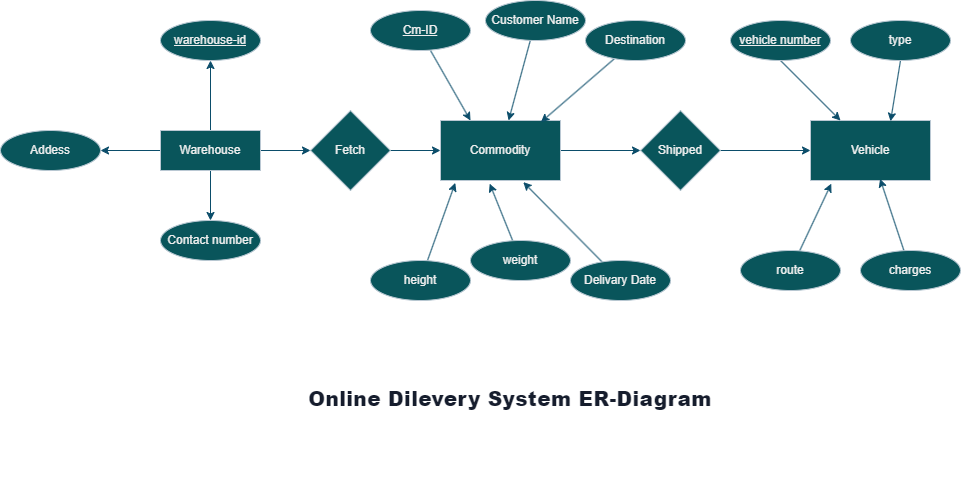

The diagram above was exported from draw.io. Its source (the exported page's mxGraphModel, read from the mxfile embedded in the PNG):
<mxGraphModel dx="1900" dy="566" grid="1" gridSize="10" guides="1" tooltips="1" connect="1" arrows="1" fold="1" page="1" pageScale="1" pageWidth="850" pageHeight="1100" math="0" shadow="0">
  <root>
    <mxCell id="0" />
    <mxCell id="1" parent="0" />
    <mxCell id="osMwc1u_blUrP0yKgdEt-15" value="" style="edgeStyle=orthogonalEdgeStyle;rounded=0;orthogonalLoop=1;jettySize=auto;html=1;labelBackgroundColor=none;fontColor=default;strokeColor=#0B4D6A;" edge="1" parent="1" source="osMwc1u_blUrP0yKgdEt-1" target="osMwc1u_blUrP0yKgdEt-13">
      <mxGeometry relative="1" as="geometry">
        <Array as="points">
          <mxPoint x="150" y="260" />
          <mxPoint x="150" y="260" />
        </Array>
      </mxGeometry>
    </mxCell>
    <mxCell id="osMwc1u_blUrP0yKgdEt-18" style="edgeStyle=orthogonalEdgeStyle;rounded=0;orthogonalLoop=1;jettySize=auto;html=1;entryX=1;entryY=0.5;entryDx=0;entryDy=0;labelBackgroundColor=none;fontColor=default;strokeColor=#0B4D6A;" edge="1" parent="1" source="osMwc1u_blUrP0yKgdEt-1" target="osMwc1u_blUrP0yKgdEt-6">
      <mxGeometry relative="1" as="geometry" />
    </mxCell>
    <mxCell id="osMwc1u_blUrP0yKgdEt-20" style="edgeStyle=orthogonalEdgeStyle;rounded=0;orthogonalLoop=1;jettySize=auto;html=1;entryX=0.5;entryY=1;entryDx=0;entryDy=0;labelBackgroundColor=none;fontColor=default;strokeColor=#0B4D6A;" edge="1" parent="1" source="osMwc1u_blUrP0yKgdEt-1" target="osMwc1u_blUrP0yKgdEt-19">
      <mxGeometry relative="1" as="geometry" />
    </mxCell>
    <mxCell id="osMwc1u_blUrP0yKgdEt-22" value="" style="edgeStyle=orthogonalEdgeStyle;rounded=0;orthogonalLoop=1;jettySize=auto;html=1;labelBackgroundColor=none;fontColor=default;strokeColor=#0B4D6A;" edge="1" parent="1" source="osMwc1u_blUrP0yKgdEt-1" target="osMwc1u_blUrP0yKgdEt-21">
      <mxGeometry relative="1" as="geometry" />
    </mxCell>
    <mxCell id="osMwc1u_blUrP0yKgdEt-1" value="Warehouse" style="whiteSpace=wrap;html=1;align=center;labelBackgroundColor=none;fillColor=#09555B;strokeColor=#BAC8D3;fontColor=#EEEEEE;" vertex="1" parent="1">
      <mxGeometry x="50" y="220" width="100" height="40" as="geometry" />
    </mxCell>
    <mxCell id="osMwc1u_blUrP0yKgdEt-6" value="Addess" style="ellipse;whiteSpace=wrap;html=1;align=center;labelBackgroundColor=none;fillColor=#09555B;strokeColor=#BAC8D3;fontColor=#EEEEEE;" vertex="1" parent="1">
      <mxGeometry x="-110" y="220" width="100" height="40" as="geometry" />
    </mxCell>
    <mxCell id="osMwc1u_blUrP0yKgdEt-13" value="Contact number" style="ellipse;whiteSpace=wrap;html=1;align=center;labelBackgroundColor=none;fillColor=#09555B;strokeColor=#BAC8D3;fontColor=#EEEEEE;" vertex="1" parent="1">
      <mxGeometry x="50" y="310" width="100" height="40" as="geometry" />
    </mxCell>
    <mxCell id="osMwc1u_blUrP0yKgdEt-19" value="warehouse-id" style="ellipse;whiteSpace=wrap;html=1;align=center;fontStyle=4;labelBackgroundColor=none;fillColor=#09555B;strokeColor=#BAC8D3;fontColor=#EEEEEE;" vertex="1" parent="1">
      <mxGeometry x="50" y="110" width="100" height="40" as="geometry" />
    </mxCell>
    <mxCell id="osMwc1u_blUrP0yKgdEt-24" value="" style="edgeStyle=orthogonalEdgeStyle;rounded=0;orthogonalLoop=1;jettySize=auto;html=1;labelBackgroundColor=none;fontColor=default;strokeColor=#0B4D6A;" edge="1" parent="1" source="osMwc1u_blUrP0yKgdEt-21" target="osMwc1u_blUrP0yKgdEt-23">
      <mxGeometry relative="1" as="geometry" />
    </mxCell>
    <mxCell id="osMwc1u_blUrP0yKgdEt-21" value="Fetch" style="rhombus;whiteSpace=wrap;html=1;labelBackgroundColor=none;fillColor=#09555B;strokeColor=#BAC8D3;fontColor=#EEEEEE;" vertex="1" parent="1">
      <mxGeometry x="200" y="200" width="80" height="80" as="geometry" />
    </mxCell>
    <mxCell id="osMwc1u_blUrP0yKgdEt-40" value="" style="edgeStyle=none;rounded=0;orthogonalLoop=1;jettySize=auto;html=1;labelBackgroundColor=none;fontColor=default;strokeColor=#0B4D6A;" edge="1" parent="1" source="osMwc1u_blUrP0yKgdEt-23" target="osMwc1u_blUrP0yKgdEt-39">
      <mxGeometry relative="1" as="geometry" />
    </mxCell>
    <mxCell id="osMwc1u_blUrP0yKgdEt-23" value="Commodity" style="whiteSpace=wrap;html=1;labelBackgroundColor=none;fillColor=#09555B;strokeColor=#BAC8D3;fontColor=#EEEEEE;" vertex="1" parent="1">
      <mxGeometry x="330" y="210" width="120" height="60" as="geometry" />
    </mxCell>
    <mxCell id="osMwc1u_blUrP0yKgdEt-26" style="edgeStyle=none;rounded=0;orthogonalLoop=1;jettySize=auto;html=1;exitX=0.5;exitY=1;exitDx=0;exitDy=0;entryX=0.25;entryY=0;entryDx=0;entryDy=0;labelBackgroundColor=none;fontColor=default;strokeColor=#0B4D6A;" edge="1" parent="1" target="osMwc1u_blUrP0yKgdEt-23">
      <mxGeometry relative="1" as="geometry">
        <mxPoint x="320" y="140" as="sourcePoint" />
      </mxGeometry>
    </mxCell>
    <mxCell id="osMwc1u_blUrP0yKgdEt-28" style="edgeStyle=none;rounded=0;orthogonalLoop=1;jettySize=auto;html=1;labelBackgroundColor=none;fontColor=default;strokeColor=#0B4D6A;" edge="1" parent="1" source="osMwc1u_blUrP0yKgdEt-27" target="osMwc1u_blUrP0yKgdEt-23">
      <mxGeometry relative="1" as="geometry" />
    </mxCell>
    <mxCell id="osMwc1u_blUrP0yKgdEt-27" value="Customer Name" style="ellipse;whiteSpace=wrap;html=1;align=center;labelBackgroundColor=none;fillColor=#09555B;strokeColor=#BAC8D3;fontColor=#EEEEEE;" vertex="1" parent="1">
      <mxGeometry x="375" y="90" width="100" height="40" as="geometry" />
    </mxCell>
    <mxCell id="osMwc1u_blUrP0yKgdEt-33" style="edgeStyle=none;rounded=0;orthogonalLoop=1;jettySize=auto;html=1;entryX=0.837;entryY=0.027;entryDx=0;entryDy=0;entryPerimeter=0;labelBackgroundColor=none;fontColor=default;strokeColor=#0B4D6A;" edge="1" parent="1" source="osMwc1u_blUrP0yKgdEt-29" target="osMwc1u_blUrP0yKgdEt-23">
      <mxGeometry relative="1" as="geometry" />
    </mxCell>
    <mxCell id="osMwc1u_blUrP0yKgdEt-29" value="Destination" style="ellipse;whiteSpace=wrap;html=1;align=center;labelBackgroundColor=none;fillColor=#09555B;strokeColor=#BAC8D3;fontColor=#EEEEEE;" vertex="1" parent="1">
      <mxGeometry x="475" y="110" width="100" height="40" as="geometry" />
    </mxCell>
    <mxCell id="osMwc1u_blUrP0yKgdEt-34" style="edgeStyle=none;rounded=0;orthogonalLoop=1;jettySize=auto;html=1;entryX=0.123;entryY=1.04;entryDx=0;entryDy=0;entryPerimeter=0;labelBackgroundColor=none;fontColor=default;strokeColor=#0B4D6A;" edge="1" parent="1" source="osMwc1u_blUrP0yKgdEt-30" target="osMwc1u_blUrP0yKgdEt-23">
      <mxGeometry relative="1" as="geometry" />
    </mxCell>
    <mxCell id="osMwc1u_blUrP0yKgdEt-30" value="height" style="ellipse;whiteSpace=wrap;html=1;align=center;labelBackgroundColor=none;fillColor=#09555B;strokeColor=#BAC8D3;fontColor=#EEEEEE;" vertex="1" parent="1">
      <mxGeometry x="260" y="350" width="100" height="40" as="geometry" />
    </mxCell>
    <mxCell id="osMwc1u_blUrP0yKgdEt-35" style="edgeStyle=none;rounded=0;orthogonalLoop=1;jettySize=auto;html=1;entryX=0.41;entryY=1.053;entryDx=0;entryDy=0;entryPerimeter=0;labelBackgroundColor=none;fontColor=default;strokeColor=#0B4D6A;" edge="1" parent="1" source="osMwc1u_blUrP0yKgdEt-31" target="osMwc1u_blUrP0yKgdEt-23">
      <mxGeometry relative="1" as="geometry" />
    </mxCell>
    <mxCell id="osMwc1u_blUrP0yKgdEt-31" value="weight" style="ellipse;whiteSpace=wrap;html=1;align=center;labelBackgroundColor=none;fillColor=#09555B;strokeColor=#BAC8D3;fontColor=#EEEEEE;" vertex="1" parent="1">
      <mxGeometry x="360" y="330" width="100" height="40" as="geometry" />
    </mxCell>
    <mxCell id="osMwc1u_blUrP0yKgdEt-36" style="edgeStyle=none;rounded=0;orthogonalLoop=1;jettySize=auto;html=1;entryX=0.69;entryY=1.027;entryDx=0;entryDy=0;entryPerimeter=0;labelBackgroundColor=none;fontColor=default;strokeColor=#0B4D6A;" edge="1" parent="1" source="osMwc1u_blUrP0yKgdEt-32" target="osMwc1u_blUrP0yKgdEt-23">
      <mxGeometry relative="1" as="geometry" />
    </mxCell>
    <mxCell id="osMwc1u_blUrP0yKgdEt-32" value="Delivary Date" style="ellipse;whiteSpace=wrap;html=1;align=center;labelBackgroundColor=none;fillColor=#09555B;strokeColor=#BAC8D3;fontColor=#EEEEEE;" vertex="1" parent="1">
      <mxGeometry x="460" y="350" width="100" height="40" as="geometry" />
    </mxCell>
    <mxCell id="osMwc1u_blUrP0yKgdEt-42" value="" style="edgeStyle=none;rounded=0;orthogonalLoop=1;jettySize=auto;html=1;labelBackgroundColor=none;fontColor=default;strokeColor=#0B4D6A;" edge="1" parent="1" source="osMwc1u_blUrP0yKgdEt-39" target="osMwc1u_blUrP0yKgdEt-41">
      <mxGeometry relative="1" as="geometry" />
    </mxCell>
    <mxCell id="osMwc1u_blUrP0yKgdEt-39" value="Shipped" style="rhombus;whiteSpace=wrap;html=1;labelBackgroundColor=none;fillColor=#09555B;strokeColor=#BAC8D3;fontColor=#EEEEEE;" vertex="1" parent="1">
      <mxGeometry x="530" y="200" width="80" height="80" as="geometry" />
    </mxCell>
    <mxCell id="osMwc1u_blUrP0yKgdEt-41" value="Vehicle" style="whiteSpace=wrap;html=1;labelBackgroundColor=none;fillColor=#09555B;strokeColor=#BAC8D3;fontColor=#EEEEEE;" vertex="1" parent="1">
      <mxGeometry x="700" y="210" width="120" height="60" as="geometry" />
    </mxCell>
    <mxCell id="osMwc1u_blUrP0yKgdEt-47" style="edgeStyle=none;rounded=0;orthogonalLoop=1;jettySize=auto;html=1;exitX=0.5;exitY=1;exitDx=0;exitDy=0;entryX=0.667;entryY=0.013;entryDx=0;entryDy=0;entryPerimeter=0;labelBackgroundColor=none;fontColor=default;strokeColor=#0B4D6A;" edge="1" parent="1" source="osMwc1u_blUrP0yKgdEt-43" target="osMwc1u_blUrP0yKgdEt-41">
      <mxGeometry relative="1" as="geometry" />
    </mxCell>
    <mxCell id="osMwc1u_blUrP0yKgdEt-43" value="type" style="ellipse;whiteSpace=wrap;html=1;align=center;labelBackgroundColor=none;fillColor=#09555B;strokeColor=#BAC8D3;fontColor=#EEEEEE;" vertex="1" parent="1">
      <mxGeometry x="740" y="110" width="100" height="40" as="geometry" />
    </mxCell>
    <mxCell id="osMwc1u_blUrP0yKgdEt-48" style="edgeStyle=none;rounded=0;orthogonalLoop=1;jettySize=auto;html=1;exitX=0.5;exitY=1;exitDx=0;exitDy=0;entryX=0.25;entryY=0;entryDx=0;entryDy=0;labelBackgroundColor=none;fontColor=default;strokeColor=#0B4D6A;" edge="1" parent="1" source="osMwc1u_blUrP0yKgdEt-44" target="osMwc1u_blUrP0yKgdEt-41">
      <mxGeometry relative="1" as="geometry" />
    </mxCell>
    <mxCell id="osMwc1u_blUrP0yKgdEt-44" value="vehicle number" style="ellipse;whiteSpace=wrap;html=1;align=center;fontStyle=4;labelBackgroundColor=none;fillColor=#09555B;strokeColor=#BAC8D3;fontColor=#EEEEEE;" vertex="1" parent="1">
      <mxGeometry x="620" y="110" width="100" height="40" as="geometry" />
    </mxCell>
    <mxCell id="osMwc1u_blUrP0yKgdEt-49" style="edgeStyle=none;rounded=0;orthogonalLoop=1;jettySize=auto;html=1;entryX=0.173;entryY=1.053;entryDx=0;entryDy=0;entryPerimeter=0;labelBackgroundColor=none;fontColor=default;strokeColor=#0B4D6A;" edge="1" parent="1" source="osMwc1u_blUrP0yKgdEt-45" target="osMwc1u_blUrP0yKgdEt-41">
      <mxGeometry relative="1" as="geometry" />
    </mxCell>
    <mxCell id="osMwc1u_blUrP0yKgdEt-45" value="route" style="ellipse;whiteSpace=wrap;html=1;align=center;labelBackgroundColor=none;fillColor=#09555B;strokeColor=#BAC8D3;fontColor=#EEEEEE;" vertex="1" parent="1">
      <mxGeometry x="630" y="340" width="100" height="40" as="geometry" />
    </mxCell>
    <mxCell id="osMwc1u_blUrP0yKgdEt-50" style="edgeStyle=none;rounded=0;orthogonalLoop=1;jettySize=auto;html=1;entryX=0.58;entryY=0.973;entryDx=0;entryDy=0;entryPerimeter=0;labelBackgroundColor=none;fontColor=default;strokeColor=#0B4D6A;" edge="1" parent="1" source="osMwc1u_blUrP0yKgdEt-46" target="osMwc1u_blUrP0yKgdEt-41">
      <mxGeometry relative="1" as="geometry" />
    </mxCell>
    <mxCell id="osMwc1u_blUrP0yKgdEt-46" value="charges" style="ellipse;whiteSpace=wrap;html=1;align=center;labelBackgroundColor=none;fillColor=#09555B;strokeColor=#BAC8D3;fontColor=#EEEEEE;" vertex="1" parent="1">
      <mxGeometry x="750" y="340" width="100" height="40" as="geometry" />
    </mxCell>
    <mxCell id="osMwc1u_blUrP0yKgdEt-51" value="Cm-ID" style="ellipse;whiteSpace=wrap;html=1;align=center;fontStyle=4;labelBackgroundColor=none;fillColor=#09555B;strokeColor=#BAC8D3;fontColor=#EEEEEE;" vertex="1" parent="1">
      <mxGeometry x="260" y="100" width="100" height="40" as="geometry" />
    </mxCell>
    <mxCell id="osMwc1u_blUrP0yKgdEt-53" value="&#10;&lt;span style=&quot;color: rgb(22, 29, 45); font-family: Muli, sans-serif; font-size: 20px; font-style: normal; font-variant-ligatures: normal; font-variant-caps: normal; font-weight: 900; letter-spacing: 0.44px; orphans: 2; text-align: start; text-indent: 0px; text-transform: none; widows: 2; word-spacing: 0px; -webkit-text-stroke-width: 0px; background-color: rgb(255, 255, 255); text-decoration-thickness: initial; text-decoration-style: initial; text-decoration-color: initial; float: none; display: inline !important;&quot;&gt;Online Dilevery System ER-Diagram&lt;/span&gt;&#10;&#10;" style="text;strokeColor=none;align=center;fillColor=none;html=1;verticalAlign=middle;whiteSpace=wrap;rounded=0;fontColor=#EEEEEE;" vertex="1" parent="1">
      <mxGeometry x="80" y="410" width="640" height="170" as="geometry" />
    </mxCell>
  </root>
</mxGraphModel>